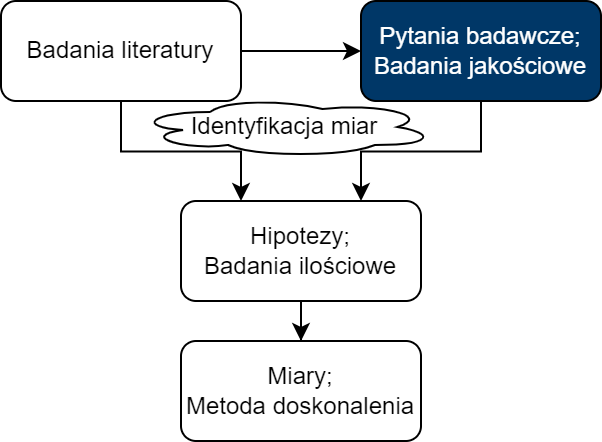

The diagram above was exported from draw.io. Its source (the exported page's mxGraphModel, read from the mxfile embedded in the PNG):
<mxGraphModel dx="797" dy="498" grid="1" gridSize="10" guides="1" tooltips="1" connect="1" arrows="1" fold="1" page="1" pageScale="1" pageWidth="827" pageHeight="1169" math="0" shadow="0">
  <root>
    <mxCell id="0" />
    <mxCell id="1" parent="0" />
    <mxCell id="bNWB7Fb8V5fuGfrlmmJ6-3" value="" style="edgeStyle=orthogonalEdgeStyle;rounded=0;orthogonalLoop=1;jettySize=auto;html=1;" parent="1" source="bNWB7Fb8V5fuGfrlmmJ6-1" target="bNWB7Fb8V5fuGfrlmmJ6-2" edge="1">
      <mxGeometry relative="1" as="geometry" />
    </mxCell>
    <mxCell id="bNWB7Fb8V5fuGfrlmmJ6-11" style="edgeStyle=elbowEdgeStyle;rounded=0;orthogonalLoop=1;jettySize=auto;html=1;exitX=0.5;exitY=1;exitDx=0;exitDy=0;elbow=vertical;entryX=0.25;entryY=0;entryDx=0;entryDy=0;" parent="1" source="bNWB7Fb8V5fuGfrlmmJ6-1" target="bNWB7Fb8V5fuGfrlmmJ6-4" edge="1">
      <mxGeometry relative="1" as="geometry">
        <mxPoint x="190" y="130.0000000000001" as="targetPoint" />
      </mxGeometry>
    </mxCell>
    <mxCell id="bNWB7Fb8V5fuGfrlmmJ6-1" value="Badania literatury" style="rounded=1;whiteSpace=wrap;html=1;" parent="1" vertex="1">
      <mxGeometry x="40" y="40" width="120" height="50" as="geometry" />
    </mxCell>
    <mxCell id="bNWB7Fb8V5fuGfrlmmJ6-10" style="rounded=0;orthogonalLoop=1;jettySize=auto;html=1;exitX=0.5;exitY=1;exitDx=0;exitDy=0;entryX=0.75;entryY=0;entryDx=0;entryDy=0;edgeStyle=elbowEdgeStyle;elbow=vertical;" parent="1" source="bNWB7Fb8V5fuGfrlmmJ6-2" target="bNWB7Fb8V5fuGfrlmmJ6-4" edge="1">
      <mxGeometry relative="1" as="geometry" />
    </mxCell>
    <mxCell id="bNWB7Fb8V5fuGfrlmmJ6-2" value="&lt;div&gt;&lt;font color=&quot;#ffffff&quot;&gt;Pytania badawcze;&lt;/font&gt;&lt;/div&gt;&lt;div&gt;&lt;font color=&quot;#ffffff&quot;&gt;Badania jakościowe&lt;/font&gt;&lt;/div&gt;" style="rounded=1;whiteSpace=wrap;html=1;fillColor=#003767;" parent="1" vertex="1">
      <mxGeometry x="220" y="40" width="120" height="50" as="geometry" />
    </mxCell>
    <mxCell id="bNWB7Fb8V5fuGfrlmmJ6-8" value="" style="edgeStyle=orthogonalEdgeStyle;rounded=0;orthogonalLoop=1;jettySize=auto;html=1;" parent="1" source="bNWB7Fb8V5fuGfrlmmJ6-4" target="bNWB7Fb8V5fuGfrlmmJ6-7" edge="1">
      <mxGeometry relative="1" as="geometry" />
    </mxCell>
    <mxCell id="bNWB7Fb8V5fuGfrlmmJ6-4" value="Hipotezy;&lt;br&gt;Badania ilościowe" style="rounded=1;whiteSpace=wrap;html=1;" parent="1" vertex="1">
      <mxGeometry x="130" y="140" width="120" height="50" as="geometry" />
    </mxCell>
    <mxCell id="bNWB7Fb8V5fuGfrlmmJ6-7" value="Miary;&lt;br&gt;Metoda doskonalenia" style="rounded=1;whiteSpace=wrap;html=1;" parent="1" vertex="1">
      <mxGeometry x="130" y="210" width="120" height="50" as="geometry" />
    </mxCell>
    <mxCell id="bNWB7Fb8V5fuGfrlmmJ6-14" style="edgeStyle=orthogonalEdgeStyle;rounded=0;orthogonalLoop=1;jettySize=auto;html=1;exitX=0.5;exitY=1;exitDx=0;exitDy=0;" parent="1" edge="1">
      <mxGeometry relative="1" as="geometry">
        <mxPoint x="190" y="120.00000000000011" as="sourcePoint" />
        <mxPoint x="190" y="120.00000000000011" as="targetPoint" />
      </mxGeometry>
    </mxCell>
    <mxCell id="bNWB7Fb8V5fuGfrlmmJ6-15" value="Identyfikacja miar" style="ellipse;shape=cloud;whiteSpace=wrap;html=1;" parent="1" vertex="1">
      <mxGeometry x="107" y="88" width="150" height="30" as="geometry" />
    </mxCell>
  </root>
</mxGraphModel>